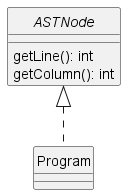

The diagram above was rendered by PlantUML. Its source (embedded in the PNG):
@startuml Program
skinparam style strictuml
skinparam monochrome true


interface ASTNode {
    getLine(): int
    getColumn(): int
}

class Program

ASTNode <|.. Program

@enduml